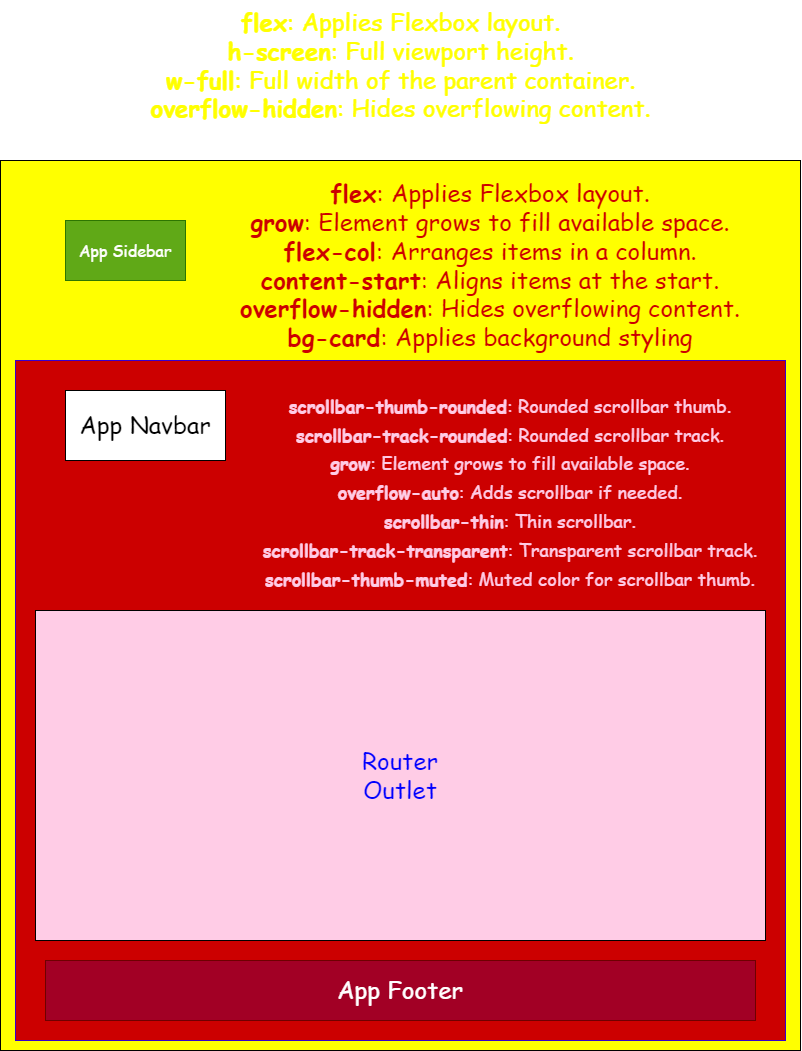

The diagram above was exported from draw.io. Its source (the exported page's mxGraphModel, read from the mxfile embedded in the PNG):
<mxGraphModel dx="773" dy="594" grid="1" gridSize="10" guides="1" tooltips="1" connect="1" arrows="1" fold="1" page="1" pageScale="1" pageWidth="850" pageHeight="1100" math="0" shadow="0">
  <root>
    <mxCell id="0" />
    <mxCell id="1" parent="0" />
    <mxCell id="2" value="" style="rounded=0;whiteSpace=wrap;html=1;fillColor=#FFFF00;" vertex="1" parent="1">
      <mxGeometry x="25" y="180" width="800" height="890" as="geometry" />
    </mxCell>
    <mxCell id="3" value="&lt;font size=&quot;3&quot; face=&quot;Comic Sans MS&quot;&gt;App Sidebar&lt;/font&gt;" style="rounded=0;whiteSpace=wrap;html=1;fillColor=#60a917;fontColor=#ffffff;strokeColor=#2D7600;" vertex="1" parent="1">
      <mxGeometry x="90" y="240" width="120" height="60" as="geometry" />
    </mxCell>
    <mxCell id="4" value="&lt;font color=&quot;#ffff00&quot;&gt;&lt;font style=&quot;font-size: 24px;&quot; face=&quot;Comic Sans MS&quot;&gt;&lt;strong&gt;flex&lt;/strong&gt;: Applies Flexbox layout.&lt;br&gt;&lt;/font&gt;&lt;font style=&quot;font-size: 24px;&quot; face=&quot;Comic Sans MS&quot;&gt;&lt;strong style=&quot;&quot;&gt;h-screen&lt;/strong&gt;: Full viewport height.&lt;br&gt;&lt;/font&gt;&lt;font style=&quot;font-size: 24px;&quot; face=&quot;Comic Sans MS&quot;&gt;&lt;strong&gt;w-full&lt;/strong&gt;: Full width of the parent container.&lt;br&gt;&lt;/font&gt;&lt;font style=&quot;font-size: 24px;&quot; face=&quot;Comic Sans MS&quot;&gt;&lt;strong&gt;overflow-hidden&lt;/strong&gt;: Hides overflowing content.&lt;/font&gt;&lt;/font&gt;&lt;font style=&quot;font-size: 24px;&quot; face=&quot;Comic Sans MS&quot;&gt;&lt;br&gt;&lt;/font&gt;" style="text;html=1;align=center;verticalAlign=middle;resizable=0;points=[];autosize=1;strokeColor=none;fillColor=none;" vertex="1" parent="1">
      <mxGeometry x="165" y="20" width="520" height="130" as="geometry" />
    </mxCell>
    <mxCell id="6" value="" style="rounded=0;whiteSpace=wrap;html=1;fontFamily=Comic Sans MS;fontSize=14;fillColor=#CC0000;fontColor=#ffffff;strokeColor=#3700CC;" vertex="1" parent="1">
      <mxGeometry x="40" y="380" width="770" height="680" as="geometry" />
    </mxCell>
    <mxCell id="25" value="&lt;font color=&quot;#cc0000&quot;&gt;&lt;strong&gt;flex&lt;/strong&gt;: Applies Flexbox layout.&lt;br&gt;&lt;strong&gt;grow&lt;/strong&gt;: Element grows to fill available space.&lt;br&gt;&lt;strong&gt;flex-col&lt;/strong&gt;: Arranges items in a column.&lt;br&gt;&lt;strong&gt;content-start&lt;/strong&gt;: Aligns items at the start.&lt;br&gt;&lt;strong&gt;overflow-hidden&lt;/strong&gt;: Hides overflowing content.&lt;br&gt;&lt;strong&gt;bg-card&lt;/strong&gt;: Applies background styling&lt;/font&gt;" style="text;html=1;strokeColor=none;fillColor=none;align=center;verticalAlign=middle;whiteSpace=wrap;rounded=0;fontFamily=Comic Sans MS;fontSize=24;" vertex="1" parent="1">
      <mxGeometry x="220" y="230" width="590" height="110" as="geometry" />
    </mxCell>
    <mxCell id="26" value="App Navbar" style="rounded=0;whiteSpace=wrap;html=1;fontFamily=Comic Sans MS;fontSize=24;" vertex="1" parent="1">
      <mxGeometry x="90" y="410" width="160" height="70" as="geometry" />
    </mxCell>
    <mxCell id="27" value="" style="rounded=0;whiteSpace=wrap;html=1;fontFamily=Comic Sans MS;fontSize=24;fillColor=#FFCCE6;" vertex="1" parent="1">
      <mxGeometry x="60" y="630" width="730" height="330" as="geometry" />
    </mxCell>
    <mxCell id="28" value="App Footer" style="rounded=0;whiteSpace=wrap;html=1;fontFamily=Comic Sans MS;fontSize=24;fillColor=#a20025;fontColor=#ffffff;strokeColor=#6F0000;" vertex="1" parent="1">
      <mxGeometry x="70" y="980" width="710" height="60" as="geometry" />
    </mxCell>
    <mxCell id="30" value="&lt;font color=&quot;#0000ff&quot;&gt;Router Outlet&lt;/font&gt;" style="text;html=1;strokeColor=none;fillColor=none;align=center;verticalAlign=middle;whiteSpace=wrap;rounded=0;fontFamily=Comic Sans MS;fontSize=24;" vertex="1" parent="1">
      <mxGeometry x="395" y="780" width="60" height="30" as="geometry" />
    </mxCell>
    <mxCell id="31" value="&lt;font style=&quot;font-size: 18px;&quot;&gt;&lt;font color=&quot;#ffcce6&quot;&gt;&lt;strong style=&quot;&quot;&gt;scrollbar-thumb-rounded&lt;/strong&gt;: Rounded scrollbar thumb.&lt;br&gt;&lt;strong style=&quot;&quot;&gt;scrollbar-track-rounded&lt;/strong&gt;: Rounded scrollbar track.&lt;br&gt;&lt;strong style=&quot;&quot;&gt;grow&lt;/strong&gt;: Element grows to fill available space.&lt;br&gt;&lt;strong style=&quot;&quot;&gt;overflow-auto&lt;/strong&gt;: Adds scrollbar if needed.&lt;br&gt;&lt;strong style=&quot;&quot;&gt;scrollbar-thin&lt;/strong&gt;: Thin scrollbar.&lt;br&gt;&lt;strong style=&quot;&quot;&gt;scrollbar-track-transparent&lt;/strong&gt;: Transparent scrollbar track.&lt;br&gt;&lt;strong style=&quot;&quot;&gt;scrollbar-thumb-muted&lt;/strong&gt;: Muted color for scrollbar thumb.&lt;/font&gt;&lt;br&gt;&lt;/font&gt;" style="text;html=1;strokeColor=none;fillColor=none;align=center;verticalAlign=middle;whiteSpace=wrap;rounded=0;fontFamily=Comic Sans MS;fontSize=24;" vertex="1" parent="1">
      <mxGeometry x="270" y="390" width="530" height="240" as="geometry" />
    </mxCell>
  </root>
</mxGraphModel>